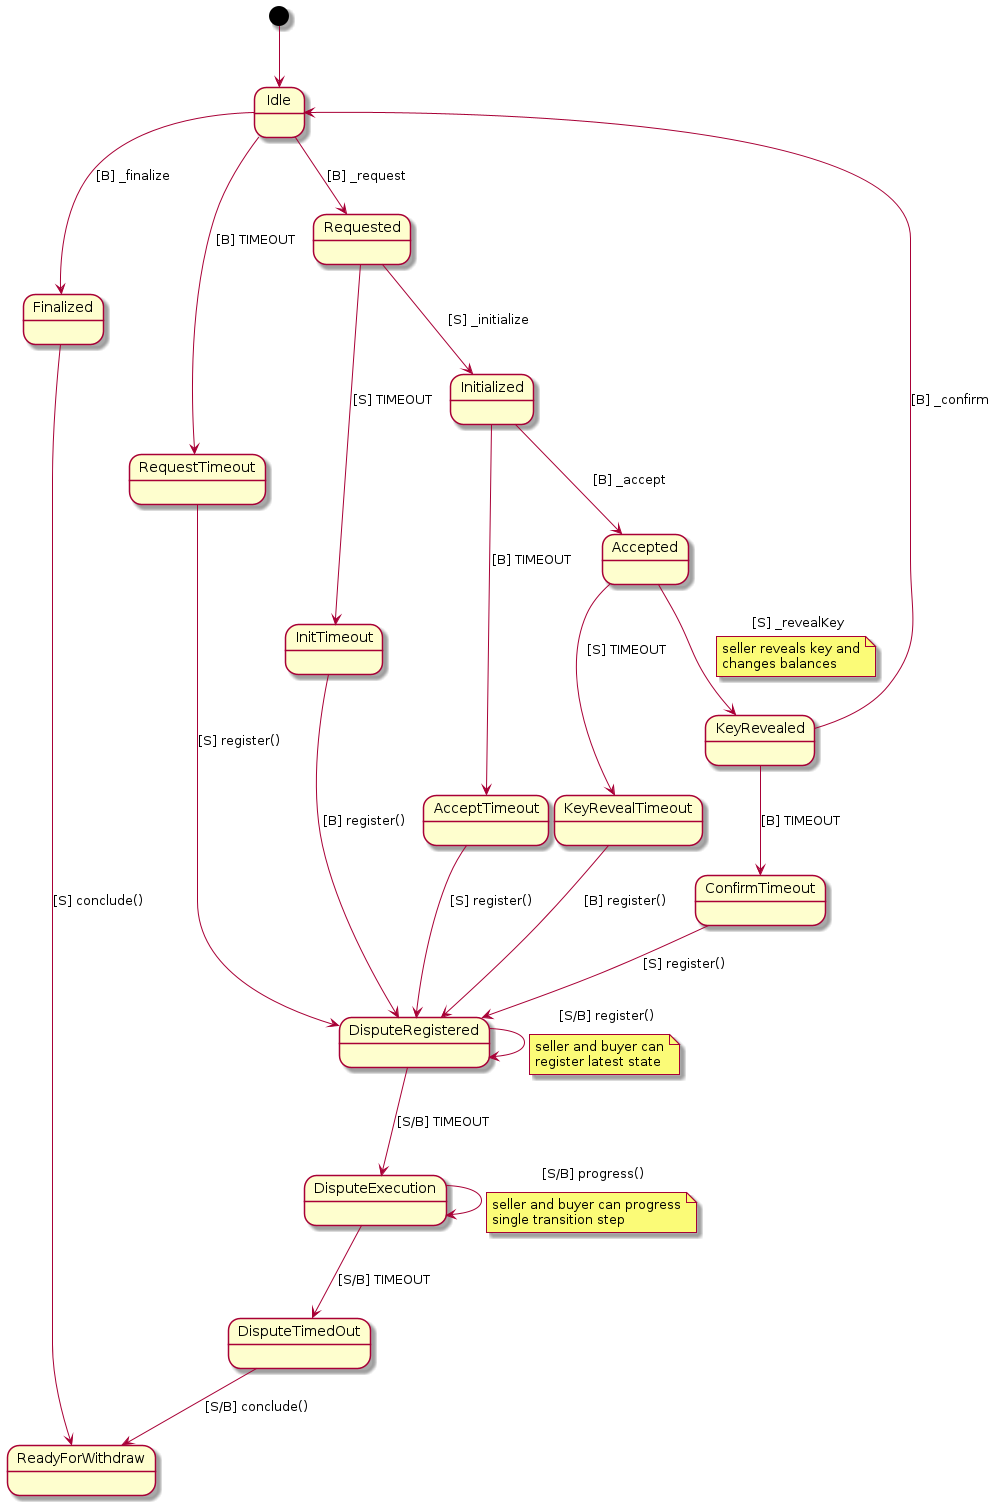

The diagram above was rendered by PlantUML. Its source (embedded in the PNG):
@startuml
[*] --> Idle

Idle --> Requested : [B] _request
Idle --> RequestTimeout : [B] TIMEOUT
Idle --> Finalized : [B] _finalize
Requested --> Initialized : [S] _initialize
Requested --> InitTimeout : [S] TIMEOUT
Initialized --> Accepted : [B] _accept
Initialized --> AcceptTimeout : [B] TIMEOUT
Accepted --> KeyRevealed : [S] _revealKey
note on link
  seller reveals key and
  changes balances
end note
Accepted --> KeyRevealTimeout : [S] TIMEOUT
KeyRevealed --> Idle : [B] _confirm
KeyRevealed --> ConfirmTimeout : [B] TIMEOUT

RequestTimeout --> DisputeRegistered : [S] register()
InitTimeout --> DisputeRegistered : [B] register()
AcceptTimeout --> DisputeRegistered : [S] register()
KeyRevealTimeout --> DisputeRegistered : [B] register()
ConfirmTimeout --> DisputeRegistered : [S] register()

DisputeRegistered --> DisputeRegistered : [S/B] register()
note on link
  seller and buyer can
  register latest state
end note
DisputeRegistered --> DisputeExecution : [S/B] TIMEOUT
DisputeExecution --> DisputeExecution : [S/B] progress()
note on link
  seller and buyer can progress
  single transition step
end note
DisputeExecution --> DisputeTimedOut : [S/B] TIMEOUT
DisputeTimedOut --> ReadyForWithdraw : [S/B] conclude()

Finalized --> ReadyForWithdraw : [S] conclude()
@enduml